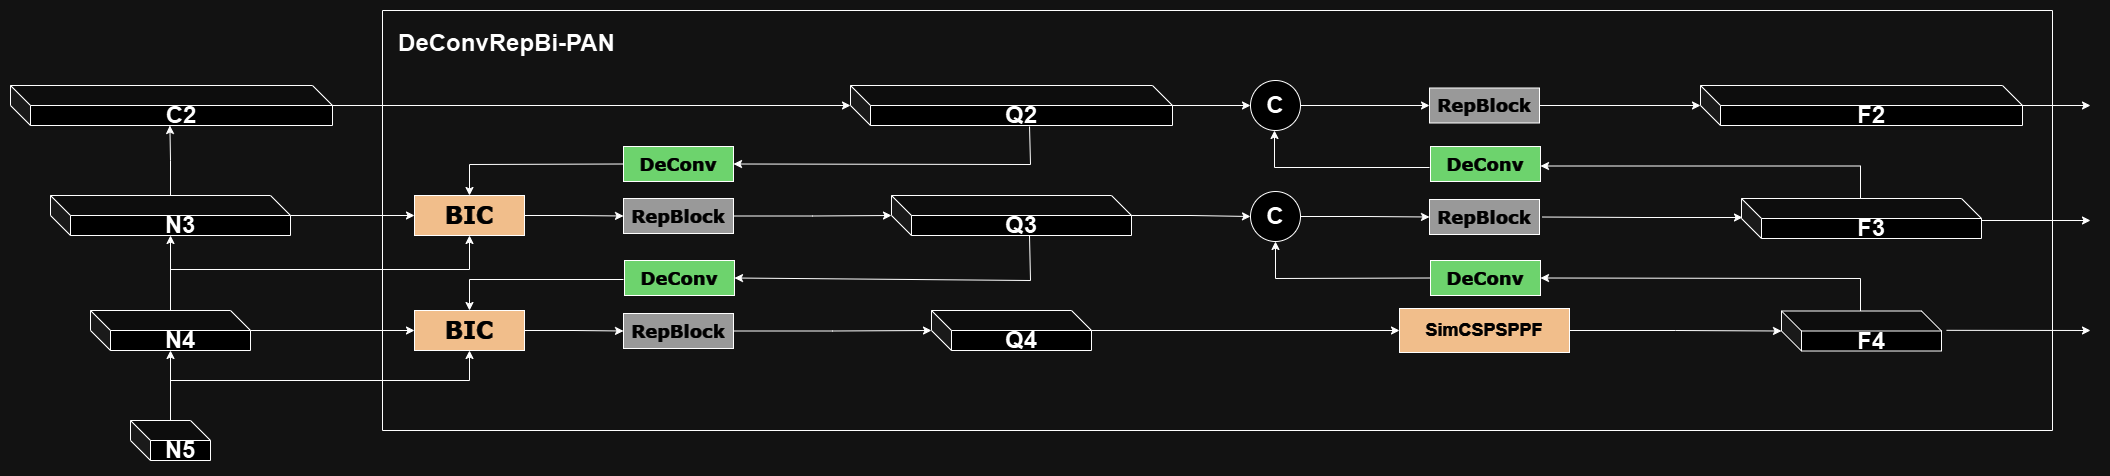

The diagram above was exported from draw.io. Its source (the exported page's mxGraphModel, read from the mxfile embedded in the PNG):
<mxGraphModel dx="2200" dy="1265" grid="1" gridSize="10" guides="1" tooltips="1" connect="1" arrows="1" fold="1" page="1" pageScale="1" pageWidth="850" pageHeight="1100" math="0" shadow="0">
  <root>
    <mxCell id="0" />
    <mxCell id="1" parent="0" />
    <mxCell id="PQbCgotYnOFkuuwgGzJT-1" value="&lt;b&gt;&lt;font style=&quot;font-size: 24px;&quot;&gt;C2&lt;/font&gt;&lt;/b&gt;" style="shape=cube;whiteSpace=wrap;html=1;boundedLbl=1;backgroundOutline=1;darkOpacity=0.05;darkOpacity2=0.1;" vertex="1" parent="1">
      <mxGeometry x="80" y="425" width="322" height="40" as="geometry" />
    </mxCell>
    <mxCell id="PQbCgotYnOFkuuwgGzJT-15" style="edgeStyle=orthogonalEdgeStyle;rounded=0;orthogonalLoop=1;jettySize=auto;html=1;entryX=0;entryY=0.5;entryDx=0;entryDy=0;" edge="1" parent="1" source="PQbCgotYnOFkuuwgGzJT-3" target="PQbCgotYnOFkuuwgGzJT-12">
      <mxGeometry relative="1" as="geometry" />
    </mxCell>
    <mxCell id="PQbCgotYnOFkuuwgGzJT-3" value="&lt;span style=&quot;font-size: 24px;&quot;&gt;&lt;b&gt;N3&lt;/b&gt;&lt;/span&gt;" style="shape=cube;whiteSpace=wrap;html=1;boundedLbl=1;backgroundOutline=1;darkOpacity=0.05;darkOpacity2=0.1;" vertex="1" parent="1">
      <mxGeometry x="120" y="535" width="240" height="40" as="geometry" />
    </mxCell>
    <mxCell id="PQbCgotYnOFkuuwgGzJT-8" style="edgeStyle=orthogonalEdgeStyle;rounded=0;orthogonalLoop=1;jettySize=auto;html=1;" edge="1" parent="1" source="PQbCgotYnOFkuuwgGzJT-4" target="PQbCgotYnOFkuuwgGzJT-3">
      <mxGeometry relative="1" as="geometry" />
    </mxCell>
    <mxCell id="PQbCgotYnOFkuuwgGzJT-14" style="edgeStyle=orthogonalEdgeStyle;rounded=0;orthogonalLoop=1;jettySize=auto;html=1;entryX=0;entryY=0.5;entryDx=0;entryDy=0;" edge="1" parent="1" source="PQbCgotYnOFkuuwgGzJT-4" target="PQbCgotYnOFkuuwgGzJT-11">
      <mxGeometry relative="1" as="geometry" />
    </mxCell>
    <mxCell id="PQbCgotYnOFkuuwgGzJT-4" value="&lt;b style=&quot;font-size: 24px;&quot;&gt;N4&lt;/b&gt;" style="shape=cube;whiteSpace=wrap;html=1;boundedLbl=1;backgroundOutline=1;darkOpacity=0.05;darkOpacity2=0.1;" vertex="1" parent="1">
      <mxGeometry x="160" y="650" width="160" height="40" as="geometry" />
    </mxCell>
    <mxCell id="PQbCgotYnOFkuuwgGzJT-7" style="edgeStyle=orthogonalEdgeStyle;rounded=0;orthogonalLoop=1;jettySize=auto;html=1;" edge="1" parent="1" source="PQbCgotYnOFkuuwgGzJT-5" target="PQbCgotYnOFkuuwgGzJT-4">
      <mxGeometry relative="1" as="geometry" />
    </mxCell>
    <mxCell id="PQbCgotYnOFkuuwgGzJT-5" value="&lt;b style=&quot;font-size: 24px;&quot;&gt;N5&lt;/b&gt;" style="shape=cube;whiteSpace=wrap;html=1;boundedLbl=1;backgroundOutline=1;darkOpacity=0.05;darkOpacity2=0.1;" vertex="1" parent="1">
      <mxGeometry x="200" y="760" width="80" height="40" as="geometry" />
    </mxCell>
    <mxCell id="PQbCgotYnOFkuuwgGzJT-9" style="edgeStyle=orthogonalEdgeStyle;rounded=0;orthogonalLoop=1;jettySize=auto;html=1;entryX=0.495;entryY=1;entryDx=0;entryDy=0;entryPerimeter=0;" edge="1" parent="1" source="PQbCgotYnOFkuuwgGzJT-3" target="PQbCgotYnOFkuuwgGzJT-1">
      <mxGeometry relative="1" as="geometry" />
    </mxCell>
    <mxCell id="PQbCgotYnOFkuuwgGzJT-36" value="" style="edgeStyle=orthogonalEdgeStyle;rounded=0;orthogonalLoop=1;jettySize=auto;html=1;" edge="1" parent="1" source="PQbCgotYnOFkuuwgGzJT-11" target="PQbCgotYnOFkuuwgGzJT-33">
      <mxGeometry relative="1" as="geometry" />
    </mxCell>
    <mxCell id="PQbCgotYnOFkuuwgGzJT-11" value="&lt;font face=&quot;Verdana&quot; style=&quot;font-size: 24px;&quot; color=&quot;#ffffff&quot;&gt;&lt;b&gt;BIC&lt;/b&gt;&lt;/font&gt;" style="rounded=0;whiteSpace=wrap;html=1;fillColor=#663300;" vertex="1" parent="1">
      <mxGeometry x="484" y="650" width="110" height="40" as="geometry" />
    </mxCell>
    <mxCell id="PQbCgotYnOFkuuwgGzJT-35" value="" style="edgeStyle=orthogonalEdgeStyle;rounded=0;orthogonalLoop=1;jettySize=auto;html=1;" edge="1" parent="1" source="PQbCgotYnOFkuuwgGzJT-12" target="PQbCgotYnOFkuuwgGzJT-34">
      <mxGeometry relative="1" as="geometry" />
    </mxCell>
    <mxCell id="PQbCgotYnOFkuuwgGzJT-12" value="&lt;font face=&quot;Verdana&quot; style=&quot;font-size: 24px;&quot; color=&quot;#ffffff&quot;&gt;&lt;b&gt;BIC&lt;/b&gt;&lt;/font&gt;" style="rounded=0;whiteSpace=wrap;html=1;fillColor=#663300;" vertex="1" parent="1">
      <mxGeometry x="484" y="535" width="110" height="40" as="geometry" />
    </mxCell>
    <mxCell id="PQbCgotYnOFkuuwgGzJT-16" value="" style="endArrow=classic;html=1;rounded=0;entryX=0.5;entryY=1;entryDx=0;entryDy=0;" edge="1" parent="1" target="PQbCgotYnOFkuuwgGzJT-11">
      <mxGeometry width="50" height="50" relative="1" as="geometry">
        <mxPoint x="240" y="720" as="sourcePoint" />
        <mxPoint x="540" y="720" as="targetPoint" />
        <Array as="points">
          <mxPoint x="539" y="720" />
        </Array>
      </mxGeometry>
    </mxCell>
    <mxCell id="PQbCgotYnOFkuuwgGzJT-17" value="" style="endArrow=classic;html=1;rounded=0;entryX=0.5;entryY=1;entryDx=0;entryDy=0;" edge="1" parent="1" target="PQbCgotYnOFkuuwgGzJT-12">
      <mxGeometry width="50" height="50" relative="1" as="geometry">
        <mxPoint x="240" y="609" as="sourcePoint" />
        <mxPoint x="539" y="590" as="targetPoint" />
        <Array as="points">
          <mxPoint x="539" y="609" />
        </Array>
      </mxGeometry>
    </mxCell>
    <mxCell id="PQbCgotYnOFkuuwgGzJT-58" style="edgeStyle=orthogonalEdgeStyle;rounded=0;orthogonalLoop=1;jettySize=auto;html=1;entryX=0;entryY=0.5;entryDx=0;entryDy=0;" edge="1" parent="1" source="PQbCgotYnOFkuuwgGzJT-19" target="PQbCgotYnOFkuuwgGzJT-54">
      <mxGeometry relative="1" as="geometry" />
    </mxCell>
    <mxCell id="PQbCgotYnOFkuuwgGzJT-19" value="&lt;span style=&quot;font-size: 24px;&quot;&gt;&lt;b&gt;Q2&lt;/b&gt;&lt;/span&gt;" style="shape=cube;whiteSpace=wrap;html=1;boundedLbl=1;backgroundOutline=1;darkOpacity=0.05;darkOpacity2=0.1;" vertex="1" parent="1">
      <mxGeometry x="920" y="425" width="322" height="40" as="geometry" />
    </mxCell>
    <mxCell id="PQbCgotYnOFkuuwgGzJT-47" value="" style="edgeStyle=orthogonalEdgeStyle;rounded=0;orthogonalLoop=1;jettySize=auto;html=1;" edge="1" parent="1" source="PQbCgotYnOFkuuwgGzJT-20" target="PQbCgotYnOFkuuwgGzJT-43">
      <mxGeometry relative="1" as="geometry" />
    </mxCell>
    <mxCell id="PQbCgotYnOFkuuwgGzJT-20" value="&lt;span style=&quot;font-size: 24px;&quot;&gt;&lt;b&gt;Q3&lt;/b&gt;&lt;/span&gt;" style="shape=cube;whiteSpace=wrap;html=1;boundedLbl=1;backgroundOutline=1;darkOpacity=0.05;darkOpacity2=0.1;" vertex="1" parent="1">
      <mxGeometry x="961" y="535" width="240" height="40" as="geometry" />
    </mxCell>
    <mxCell id="PQbCgotYnOFkuuwgGzJT-72" style="edgeStyle=orthogonalEdgeStyle;rounded=0;orthogonalLoop=1;jettySize=auto;html=1;entryX=0;entryY=0.5;entryDx=0;entryDy=0;" edge="1" parent="1" source="PQbCgotYnOFkuuwgGzJT-21" target="PQbCgotYnOFkuuwgGzJT-69">
      <mxGeometry relative="1" as="geometry" />
    </mxCell>
    <mxCell id="PQbCgotYnOFkuuwgGzJT-21" value="&lt;span style=&quot;font-size: 24px;&quot;&gt;&lt;b&gt;Q4&lt;/b&gt;&lt;/span&gt;" style="shape=cube;whiteSpace=wrap;html=1;boundedLbl=1;backgroundOutline=1;darkOpacity=0.05;darkOpacity2=0.1;" vertex="1" parent="1">
      <mxGeometry x="1001" y="650" width="160" height="40" as="geometry" />
    </mxCell>
    <mxCell id="PQbCgotYnOFkuuwgGzJT-23" style="edgeStyle=orthogonalEdgeStyle;rounded=0;orthogonalLoop=1;jettySize=auto;html=1;entryX=0;entryY=0;entryDx=0;entryDy=20;entryPerimeter=0;" edge="1" parent="1" source="PQbCgotYnOFkuuwgGzJT-1" target="PQbCgotYnOFkuuwgGzJT-19">
      <mxGeometry relative="1" as="geometry" />
    </mxCell>
    <mxCell id="PQbCgotYnOFkuuwgGzJT-26" value="&lt;font face=&quot;Verdana&quot; style=&quot;font-size: 18px;&quot; color=&quot;#ffffff&quot;&gt;&lt;b style=&quot;&quot;&gt;DeConv&lt;/b&gt;&lt;/font&gt;" style="rounded=0;whiteSpace=wrap;html=1;fillColor=#006600;" vertex="1" parent="1">
      <mxGeometry x="693" y="486" width="110" height="35" as="geometry" />
    </mxCell>
    <mxCell id="PQbCgotYnOFkuuwgGzJT-27" value="&lt;font face=&quot;Verdana&quot; style=&quot;font-size: 18px;&quot; color=&quot;#ffffff&quot;&gt;&lt;b style=&quot;&quot;&gt;DeConv&lt;/b&gt;&lt;/font&gt;" style="rounded=0;whiteSpace=wrap;html=1;fillColor=#006600;" vertex="1" parent="1">
      <mxGeometry x="694" y="600" width="110" height="35" as="geometry" />
    </mxCell>
    <mxCell id="PQbCgotYnOFkuuwgGzJT-29" value="" style="endArrow=classic;html=1;rounded=0;entryX=1;entryY=0.5;entryDx=0;entryDy=0;exitX=0.556;exitY=1.025;exitDx=0;exitDy=0;exitPerimeter=0;" edge="1" parent="1" source="PQbCgotYnOFkuuwgGzJT-19" target="PQbCgotYnOFkuuwgGzJT-26">
      <mxGeometry width="50" height="50" relative="1" as="geometry">
        <mxPoint x="1100" y="504" as="sourcePoint" />
        <mxPoint x="900" y="510" as="targetPoint" />
        <Array as="points">
          <mxPoint x="1100" y="504" />
        </Array>
      </mxGeometry>
    </mxCell>
    <mxCell id="PQbCgotYnOFkuuwgGzJT-30" value="" style="endArrow=classic;html=1;rounded=0;entryX=0.5;entryY=0;entryDx=0;entryDy=0;exitX=0;exitY=0.5;exitDx=0;exitDy=0;" edge="1" parent="1" source="PQbCgotYnOFkuuwgGzJT-26" target="PQbCgotYnOFkuuwgGzJT-12">
      <mxGeometry width="50" height="50" relative="1" as="geometry">
        <mxPoint x="610" y="521" as="sourcePoint" />
        <mxPoint x="660" y="471" as="targetPoint" />
        <Array as="points">
          <mxPoint x="539" y="504" />
        </Array>
      </mxGeometry>
    </mxCell>
    <mxCell id="PQbCgotYnOFkuuwgGzJT-31" value="" style="endArrow=classic;html=1;rounded=0;entryX=1;entryY=0.5;entryDx=0;entryDy=0;exitX=0.556;exitY=1.025;exitDx=0;exitDy=0;exitPerimeter=0;" edge="1" parent="1" target="PQbCgotYnOFkuuwgGzJT-27">
      <mxGeometry width="50" height="50" relative="1" as="geometry">
        <mxPoint x="1099" y="575" as="sourcePoint" />
        <mxPoint x="803" y="613" as="targetPoint" />
        <Array as="points">
          <mxPoint x="1100" y="620" />
        </Array>
      </mxGeometry>
    </mxCell>
    <mxCell id="PQbCgotYnOFkuuwgGzJT-32" value="" style="endArrow=classic;html=1;rounded=0;entryX=0.5;entryY=0;entryDx=0;entryDy=0;exitX=0;exitY=0.5;exitDx=0;exitDy=0;" edge="1" parent="1">
      <mxGeometry width="50" height="50" relative="1" as="geometry">
        <mxPoint x="693" y="619" as="sourcePoint" />
        <mxPoint x="539" y="650" as="targetPoint" />
        <Array as="points">
          <mxPoint x="539" y="619" />
        </Array>
      </mxGeometry>
    </mxCell>
    <mxCell id="PQbCgotYnOFkuuwgGzJT-37" style="edgeStyle=orthogonalEdgeStyle;rounded=0;orthogonalLoop=1;jettySize=auto;html=1;" edge="1" parent="1" source="PQbCgotYnOFkuuwgGzJT-33" target="PQbCgotYnOFkuuwgGzJT-21">
      <mxGeometry relative="1" as="geometry" />
    </mxCell>
    <mxCell id="PQbCgotYnOFkuuwgGzJT-33" value="&lt;font face=&quot;Verdana&quot; style=&quot;font-size: 18px;&quot; color=&quot;#ffffff&quot;&gt;&lt;b style=&quot;&quot;&gt;RepBlock&lt;/b&gt;&lt;/font&gt;" style="rounded=0;whiteSpace=wrap;html=1;fillColor=#666666;" vertex="1" parent="1">
      <mxGeometry x="693" y="653" width="110" height="35" as="geometry" />
    </mxCell>
    <mxCell id="PQbCgotYnOFkuuwgGzJT-34" value="&lt;font face=&quot;Verdana&quot; style=&quot;font-size: 18px;&quot; color=&quot;#ffffff&quot;&gt;&lt;b style=&quot;&quot;&gt;RepBlock&lt;/b&gt;&lt;/font&gt;" style="rounded=0;whiteSpace=wrap;html=1;fillColor=#666666;" vertex="1" parent="1">
      <mxGeometry x="693" y="538" width="110" height="35" as="geometry" />
    </mxCell>
    <mxCell id="PQbCgotYnOFkuuwgGzJT-38" style="edgeStyle=orthogonalEdgeStyle;rounded=0;orthogonalLoop=1;jettySize=auto;html=1;entryX=0;entryY=0;entryDx=0;entryDy=20;entryPerimeter=0;" edge="1" parent="1" source="PQbCgotYnOFkuuwgGzJT-34" target="PQbCgotYnOFkuuwgGzJT-20">
      <mxGeometry relative="1" as="geometry" />
    </mxCell>
    <mxCell id="PQbCgotYnOFkuuwgGzJT-39" value="&lt;span style=&quot;font-size: 24px;&quot;&gt;&lt;b&gt;F4&lt;/b&gt;&lt;/span&gt;" style="shape=cube;whiteSpace=wrap;html=1;boundedLbl=1;backgroundOutline=1;darkOpacity=0.05;darkOpacity2=0.1;" vertex="1" parent="1">
      <mxGeometry x="1851" y="650.5" width="160" height="40" as="geometry" />
    </mxCell>
    <mxCell id="PQbCgotYnOFkuuwgGzJT-41" value="&lt;span style=&quot;font-size: 24px;&quot;&gt;&lt;b&gt;F3&lt;/b&gt;&lt;/span&gt;" style="shape=cube;whiteSpace=wrap;html=1;boundedLbl=1;backgroundOutline=1;darkOpacity=0.05;darkOpacity2=0.1;" vertex="1" parent="1">
      <mxGeometry x="1811" y="538" width="240" height="40" as="geometry" />
    </mxCell>
    <mxCell id="PQbCgotYnOFkuuwgGzJT-42" value="&lt;span style=&quot;font-size: 24px;&quot;&gt;&lt;b&gt;F2&lt;/b&gt;&lt;/span&gt;" style="shape=cube;whiteSpace=wrap;html=1;boundedLbl=1;backgroundOutline=1;darkOpacity=0.05;darkOpacity2=0.1;" vertex="1" parent="1">
      <mxGeometry x="1770" y="425" width="322" height="40" as="geometry" />
    </mxCell>
    <mxCell id="PQbCgotYnOFkuuwgGzJT-51" style="edgeStyle=orthogonalEdgeStyle;rounded=0;orthogonalLoop=1;jettySize=auto;html=1;entryX=0;entryY=0.5;entryDx=0;entryDy=0;" edge="1" parent="1" source="PQbCgotYnOFkuuwgGzJT-43" target="PQbCgotYnOFkuuwgGzJT-50">
      <mxGeometry relative="1" as="geometry" />
    </mxCell>
    <mxCell id="PQbCgotYnOFkuuwgGzJT-43" value="&lt;b&gt;&lt;font style=&quot;font-size: 24px;&quot;&gt;C&lt;/font&gt;&lt;/b&gt;" style="ellipse;whiteSpace=wrap;html=1;aspect=fixed;" vertex="1" parent="1">
      <mxGeometry x="1320" y="531" width="50" height="50" as="geometry" />
    </mxCell>
    <mxCell id="PQbCgotYnOFkuuwgGzJT-44" value="&lt;font face=&quot;Verdana&quot; style=&quot;font-size: 18px;&quot; color=&quot;#ffffff&quot;&gt;&lt;b style=&quot;&quot;&gt;DeConv&lt;/b&gt;&lt;/font&gt;" style="rounded=0;whiteSpace=wrap;html=1;fillColor=#006600;" vertex="1" parent="1">
      <mxGeometry x="1500" y="600" width="110" height="35" as="geometry" />
    </mxCell>
    <mxCell id="PQbCgotYnOFkuuwgGzJT-45" value="" style="endArrow=classic;html=1;rounded=0;entryX=1;entryY=0.5;entryDx=0;entryDy=0;" edge="1" parent="1" target="PQbCgotYnOFkuuwgGzJT-44">
      <mxGeometry width="50" height="50" relative="1" as="geometry">
        <mxPoint x="1930" y="650.5" as="sourcePoint" />
        <mxPoint x="1980" y="600.5" as="targetPoint" />
        <Array as="points">
          <mxPoint x="1930" y="618" />
        </Array>
      </mxGeometry>
    </mxCell>
    <mxCell id="PQbCgotYnOFkuuwgGzJT-46" value="" style="endArrow=classic;html=1;rounded=0;entryX=0.5;entryY=1;entryDx=0;entryDy=0;exitX=0;exitY=0.5;exitDx=0;exitDy=0;" edge="1" parent="1" source="PQbCgotYnOFkuuwgGzJT-44" target="PQbCgotYnOFkuuwgGzJT-43">
      <mxGeometry width="50" height="50" relative="1" as="geometry">
        <mxPoint x="1460" y="720" as="sourcePoint" />
        <mxPoint x="1510" y="670" as="targetPoint" />
        <Array as="points">
          <mxPoint x="1345" y="618" />
        </Array>
      </mxGeometry>
    </mxCell>
    <mxCell id="PQbCgotYnOFkuuwgGzJT-50" value="&lt;font face=&quot;Verdana&quot; style=&quot;font-size: 18px;&quot; color=&quot;#ffffff&quot;&gt;&lt;b style=&quot;&quot;&gt;RepBlock&lt;/b&gt;&lt;/font&gt;" style="rounded=0;whiteSpace=wrap;html=1;fillColor=#666666;" vertex="1" parent="1">
      <mxGeometry x="1499" y="539" width="110" height="35" as="geometry" />
    </mxCell>
    <mxCell id="PQbCgotYnOFkuuwgGzJT-52" style="edgeStyle=orthogonalEdgeStyle;rounded=0;orthogonalLoop=1;jettySize=auto;html=1;" edge="1" parent="1">
      <mxGeometry relative="1" as="geometry">
        <mxPoint x="1612" y="556.52" as="sourcePoint" />
        <mxPoint x="1812" y="557" as="targetPoint" />
      </mxGeometry>
    </mxCell>
    <mxCell id="PQbCgotYnOFkuuwgGzJT-60" style="edgeStyle=orthogonalEdgeStyle;rounded=0;orthogonalLoop=1;jettySize=auto;html=1;entryX=0;entryY=0.5;entryDx=0;entryDy=0;" edge="1" parent="1" source="PQbCgotYnOFkuuwgGzJT-54" target="PQbCgotYnOFkuuwgGzJT-55">
      <mxGeometry relative="1" as="geometry" />
    </mxCell>
    <mxCell id="PQbCgotYnOFkuuwgGzJT-54" value="&lt;b&gt;&lt;font style=&quot;font-size: 24px;&quot;&gt;C&lt;/font&gt;&lt;/b&gt;" style="ellipse;whiteSpace=wrap;html=1;aspect=fixed;" vertex="1" parent="1">
      <mxGeometry x="1320" y="420" width="50" height="50" as="geometry" />
    </mxCell>
    <mxCell id="PQbCgotYnOFkuuwgGzJT-55" value="&lt;font face=&quot;Verdana&quot; style=&quot;font-size: 18px;&quot; color=&quot;#ffffff&quot;&gt;&lt;b style=&quot;&quot;&gt;RepBlock&lt;/b&gt;&lt;/font&gt;" style="rounded=0;whiteSpace=wrap;html=1;fillColor=#666666;" vertex="1" parent="1">
      <mxGeometry x="1499" y="427.5" width="110" height="35" as="geometry" />
    </mxCell>
    <mxCell id="PQbCgotYnOFkuuwgGzJT-56" style="edgeStyle=orthogonalEdgeStyle;rounded=0;orthogonalLoop=1;jettySize=auto;html=1;entryX=0;entryY=0;entryDx=0;entryDy=20;entryPerimeter=0;" edge="1" parent="1" source="PQbCgotYnOFkuuwgGzJT-55" target="PQbCgotYnOFkuuwgGzJT-42">
      <mxGeometry relative="1" as="geometry" />
    </mxCell>
    <mxCell id="PQbCgotYnOFkuuwgGzJT-61" value="&lt;font face=&quot;Verdana&quot; style=&quot;font-size: 18px;&quot; color=&quot;#ffffff&quot;&gt;&lt;b style=&quot;&quot;&gt;DeConv&lt;/b&gt;&lt;/font&gt;" style="rounded=0;whiteSpace=wrap;html=1;fillColor=#006600;" vertex="1" parent="1">
      <mxGeometry x="1500" y="486" width="110" height="35" as="geometry" />
    </mxCell>
    <mxCell id="PQbCgotYnOFkuuwgGzJT-63" value="" style="endArrow=classic;html=1;rounded=0;entryX=1;entryY=0.5;entryDx=0;entryDy=0;" edge="1" parent="1">
      <mxGeometry width="50" height="50" relative="1" as="geometry">
        <mxPoint x="1930" y="538" as="sourcePoint" />
        <mxPoint x="1610" y="505.5" as="targetPoint" />
        <Array as="points">
          <mxPoint x="1930" y="505.5" />
        </Array>
      </mxGeometry>
    </mxCell>
    <mxCell id="PQbCgotYnOFkuuwgGzJT-65" value="" style="endArrow=classic;html=1;rounded=0;entryX=0.5;entryY=1;entryDx=0;entryDy=0;exitX=0;exitY=0.5;exitDx=0;exitDy=0;" edge="1" parent="1">
      <mxGeometry width="50" height="50" relative="1" as="geometry">
        <mxPoint x="1499" y="507" as="sourcePoint" />
        <mxPoint x="1344" y="470" as="targetPoint" />
        <Array as="points">
          <mxPoint x="1344" y="507" />
        </Array>
      </mxGeometry>
    </mxCell>
    <mxCell id="PQbCgotYnOFkuuwgGzJT-66" value="" style="endArrow=classic;html=1;rounded=0;" edge="1" parent="1">
      <mxGeometry width="50" height="50" relative="1" as="geometry">
        <mxPoint x="2092" y="445" as="sourcePoint" />
        <mxPoint x="2160" y="445" as="targetPoint" />
      </mxGeometry>
    </mxCell>
    <mxCell id="PQbCgotYnOFkuuwgGzJT-67" value="" style="endArrow=classic;html=1;rounded=0;" edge="1" parent="1">
      <mxGeometry width="50" height="50" relative="1" as="geometry">
        <mxPoint x="2051" y="560" as="sourcePoint" />
        <mxPoint x="2160" y="560" as="targetPoint" />
      </mxGeometry>
    </mxCell>
    <mxCell id="PQbCgotYnOFkuuwgGzJT-68" value="" style="endArrow=classic;html=1;rounded=0;" edge="1" parent="1">
      <mxGeometry width="50" height="50" relative="1" as="geometry">
        <mxPoint x="2016" y="669.83" as="sourcePoint" />
        <mxPoint x="2160" y="670" as="targetPoint" />
      </mxGeometry>
    </mxCell>
    <mxCell id="PQbCgotYnOFkuuwgGzJT-69" value="&lt;b&gt;&lt;font color=&quot;#ffffff&quot; style=&quot;font-size: 18px;&quot;&gt;SimCSPSPPF&lt;/font&gt;&lt;/b&gt;" style="rounded=0;whiteSpace=wrap;html=1;fillColor=#663300;" vertex="1" parent="1">
      <mxGeometry x="1469" y="648" width="170" height="44" as="geometry" />
    </mxCell>
    <mxCell id="PQbCgotYnOFkuuwgGzJT-71" style="edgeStyle=orthogonalEdgeStyle;rounded=0;orthogonalLoop=1;jettySize=auto;html=1;entryX=0;entryY=0;entryDx=0;entryDy=20;entryPerimeter=0;" edge="1" parent="1" source="PQbCgotYnOFkuuwgGzJT-69" target="PQbCgotYnOFkuuwgGzJT-39">
      <mxGeometry relative="1" as="geometry" />
    </mxCell>
    <mxCell id="PQbCgotYnOFkuuwgGzJT-73" value="" style="swimlane;startSize=0;" vertex="1" parent="1">
      <mxGeometry x="452" y="350" width="1670" height="420" as="geometry" />
    </mxCell>
    <mxCell id="PQbCgotYnOFkuuwgGzJT-74" value="&lt;b&gt;&lt;font style=&quot;font-size: 24px;&quot;&gt;DeConvRepBi-PAN&lt;/font&gt;&lt;/b&gt;" style="text;html=1;align=center;verticalAlign=middle;resizable=0;points=[];autosize=1;strokeColor=none;fillColor=none;" vertex="1" parent="1">
      <mxGeometry x="456" y="363" width="240" height="40" as="geometry" />
    </mxCell>
  </root>
</mxGraphModel>